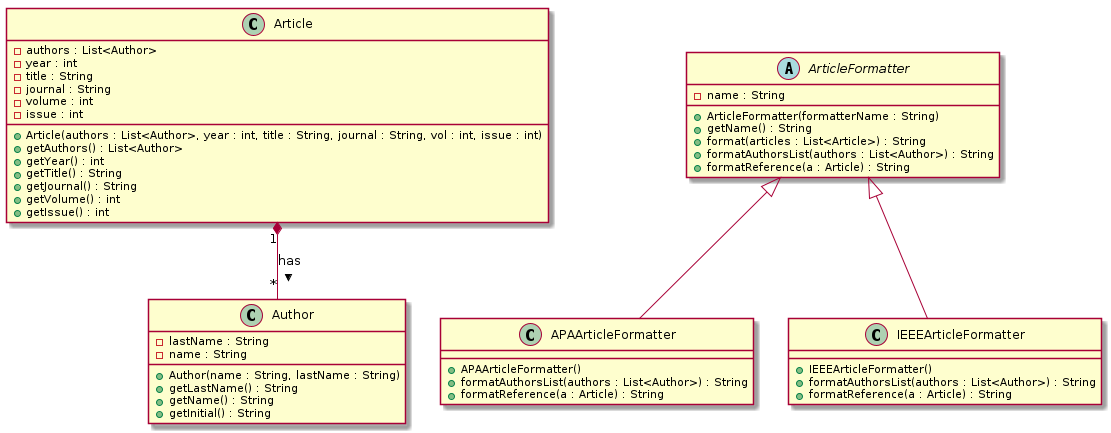

The diagram above was rendered by PlantUML. Its source (embedded in the PNG):
@startuml

class Article {
    -authors : List<Author>
    -year : int
    -title : String
    -journal : String
    -volume : int
    -issue : int
    +Article(authors : List<Author>, year : int, title : String, journal : String, vol : int, issue : int)
    +getAuthors() : List<Author>
    +getYear() : int
    +getTitle() : String
    +getJournal() : String
    +getVolume() : int
    +getIssue() : int
}

class Author {
    -lastName : String
    -name : String
    +Author(name : String, lastName : String)
    +getLastName() : String
    +getName() : String
    +getInitial() : String
}

abstract class ArticleFormatter {
    -name : String
    +ArticleFormatter(formatterName : String)
    +getName() : String
    +format(articles : List<Article>) : String
    +formatAuthorsList(authors : List<Author>) : String
    +formatReference(a : Article) : String
}

class APAArticleFormatter {
    +APAArticleFormatter()
    +formatAuthorsList(authors : List<Author>) : String
    +formatReference(a : Article) : String
}

class IEEEArticleFormatter {
    +IEEEArticleFormatter()
    +formatAuthorsList(authors : List<Author>) : String
    +formatReference(a : Article) : String
}

Article "1" *-- "*" Author : has >
ArticleFormatter <|-- APAArticleFormatter
ArticleFormatter <|-- IEEEArticleFormatter

@enduml